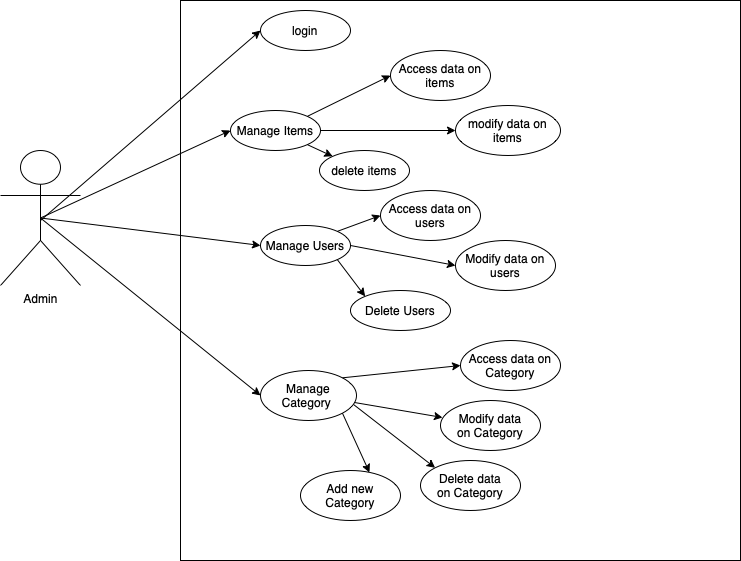

The diagram above was exported from draw.io. Its source (the exported page's mxGraphModel, read from the mxfile embedded in the PNG):
<mxGraphModel dx="862" dy="549" grid="1" gridSize="10" guides="1" tooltips="1" connect="1" arrows="1" fold="1" page="1" pageScale="1" pageWidth="827" pageHeight="1169" math="0" shadow="0">
  <root>
    <mxCell id="0" />
    <mxCell id="1" parent="0" />
    <mxCell id="dY8bIV_aCGtPk7kPMGRX-58" value="" style="whiteSpace=wrap;html=1;aspect=fixed;fontSize=12;" vertex="1" parent="1">
      <mxGeometry x="230" y="30" width="560" height="560" as="geometry" />
    </mxCell>
    <mxCell id="dY8bIV_aCGtPk7kPMGRX-60" value="login" style="ellipse;whiteSpace=wrap;html=1;fontSize=12;" vertex="1" parent="1">
      <mxGeometry x="310" y="40" width="90" height="40" as="geometry" />
    </mxCell>
    <mxCell id="dY8bIV_aCGtPk7kPMGRX-61" value="Manage Items" style="ellipse;whiteSpace=wrap;html=1;fontSize=12;" vertex="1" parent="1">
      <mxGeometry x="280" y="140" width="90" height="40" as="geometry" />
    </mxCell>
    <mxCell id="dY8bIV_aCGtPk7kPMGRX-62" value="Manage Users" style="ellipse;whiteSpace=wrap;html=1;fontSize=12;" vertex="1" parent="1">
      <mxGeometry x="310" y="255" width="90" height="40" as="geometry" />
    </mxCell>
    <mxCell id="dY8bIV_aCGtPk7kPMGRX-63" value="Access data on users" style="ellipse;whiteSpace=wrap;html=1;fontSize=12;" vertex="1" parent="1">
      <mxGeometry x="430" y="220" width="100" height="50" as="geometry" />
    </mxCell>
    <mxCell id="dY8bIV_aCGtPk7kPMGRX-64" value="delete items" style="ellipse;whiteSpace=wrap;html=1;fontSize=12;" vertex="1" parent="1">
      <mxGeometry x="369" y="180" width="90" height="40" as="geometry" />
    </mxCell>
    <mxCell id="dY8bIV_aCGtPk7kPMGRX-65" value="Access data on items" style="ellipse;whiteSpace=wrap;html=1;fontSize=12;" vertex="1" parent="1">
      <mxGeometry x="440" y="80" width="100" height="50" as="geometry" />
    </mxCell>
    <mxCell id="dY8bIV_aCGtPk7kPMGRX-66" value="modify data on items" style="ellipse;whiteSpace=wrap;html=1;fontSize=12;" vertex="1" parent="1">
      <mxGeometry x="505" y="135" width="105" height="50" as="geometry" />
    </mxCell>
    <mxCell id="dY8bIV_aCGtPk7kPMGRX-67" value="Modify data on users" style="ellipse;whiteSpace=wrap;html=1;fontSize=12;" vertex="1" parent="1">
      <mxGeometry x="505" y="270" width="100" height="50" as="geometry" />
    </mxCell>
    <mxCell id="dY8bIV_aCGtPk7kPMGRX-68" value="Delete Users" style="ellipse;whiteSpace=wrap;html=1;fontSize=12;" vertex="1" parent="1">
      <mxGeometry x="400" y="320" width="100" height="40" as="geometry" />
    </mxCell>
    <mxCell id="dY8bIV_aCGtPk7kPMGRX-69" value="Admin" style="shape=umlActor;verticalLabelPosition=bottom;verticalAlign=top;html=1;outlineConnect=0;fontSize=12;" vertex="1" parent="1">
      <mxGeometry x="50" y="180" width="80" height="135" as="geometry" />
    </mxCell>
    <mxCell id="dY8bIV_aCGtPk7kPMGRX-71" value="Manage Category&amp;nbsp;" style="ellipse;whiteSpace=wrap;html=1;fontSize=12;" vertex="1" parent="1">
      <mxGeometry x="310" y="400" width="96" height="50" as="geometry" />
    </mxCell>
    <mxCell id="dY8bIV_aCGtPk7kPMGRX-72" value="Access data on Category" style="ellipse;whiteSpace=wrap;html=1;fontSize=12;" vertex="1" parent="1">
      <mxGeometry x="510" y="370" width="100" height="50" as="geometry" />
    </mxCell>
    <mxCell id="dY8bIV_aCGtPk7kPMGRX-73" value="Modify data on&amp;nbsp;Category" style="ellipse;whiteSpace=wrap;html=1;fontSize=12;" vertex="1" parent="1">
      <mxGeometry x="490" y="430" width="100" height="50" as="geometry" />
    </mxCell>
    <mxCell id="dY8bIV_aCGtPk7kPMGRX-74" value="Delete data on&amp;nbsp;Category" style="ellipse;whiteSpace=wrap;html=1;fontSize=12;" vertex="1" parent="1">
      <mxGeometry x="470" y="490" width="100" height="50" as="geometry" />
    </mxCell>
    <mxCell id="dY8bIV_aCGtPk7kPMGRX-75" value="Add new Category" style="ellipse;whiteSpace=wrap;html=1;fontSize=12;" vertex="1" parent="1">
      <mxGeometry x="350" y="500" width="100" height="50" as="geometry" />
    </mxCell>
    <mxCell id="dY8bIV_aCGtPk7kPMGRX-76" value="" style="endArrow=classic;html=1;rounded=0;fontSize=12;entryX=0;entryY=0.5;entryDx=0;entryDy=0;" edge="1" parent="1" target="dY8bIV_aCGtPk7kPMGRX-60">
      <mxGeometry width="50" height="50" relative="1" as="geometry">
        <mxPoint x="90" y="250" as="sourcePoint" />
        <mxPoint x="140" y="200" as="targetPoint" />
      </mxGeometry>
    </mxCell>
    <mxCell id="dY8bIV_aCGtPk7kPMGRX-77" value="" style="endArrow=classic;html=1;rounded=0;fontSize=12;entryX=0;entryY=0.5;entryDx=0;entryDy=0;exitX=0.5;exitY=0.5;exitDx=0;exitDy=0;exitPerimeter=0;" edge="1" parent="1" source="dY8bIV_aCGtPk7kPMGRX-69" target="dY8bIV_aCGtPk7kPMGRX-61">
      <mxGeometry width="50" height="50" relative="1" as="geometry">
        <mxPoint x="100" y="260" as="sourcePoint" />
        <mxPoint x="320" y="70" as="targetPoint" />
      </mxGeometry>
    </mxCell>
    <mxCell id="dY8bIV_aCGtPk7kPMGRX-78" value="" style="endArrow=classic;html=1;rounded=0;fontSize=12;entryX=0;entryY=0.5;entryDx=0;entryDy=0;exitX=0.5;exitY=0.5;exitDx=0;exitDy=0;exitPerimeter=0;" edge="1" parent="1" source="dY8bIV_aCGtPk7kPMGRX-69" target="dY8bIV_aCGtPk7kPMGRX-62">
      <mxGeometry width="50" height="50" relative="1" as="geometry">
        <mxPoint x="110" y="270" as="sourcePoint" />
        <mxPoint x="330" y="80" as="targetPoint" />
      </mxGeometry>
    </mxCell>
    <mxCell id="dY8bIV_aCGtPk7kPMGRX-79" value="" style="endArrow=classic;html=1;rounded=0;fontSize=12;entryX=0;entryY=0.5;entryDx=0;entryDy=0;exitX=0.5;exitY=0.5;exitDx=0;exitDy=0;exitPerimeter=0;" edge="1" parent="1" source="dY8bIV_aCGtPk7kPMGRX-69" target="dY8bIV_aCGtPk7kPMGRX-71">
      <mxGeometry width="50" height="50" relative="1" as="geometry">
        <mxPoint x="120" y="280" as="sourcePoint" />
        <mxPoint x="340" y="90" as="targetPoint" />
      </mxGeometry>
    </mxCell>
    <mxCell id="dY8bIV_aCGtPk7kPMGRX-80" value="" style="endArrow=classic;html=1;rounded=0;fontSize=12;entryX=0;entryY=0.5;entryDx=0;entryDy=0;exitX=1;exitY=0;exitDx=0;exitDy=0;" edge="1" parent="1" source="dY8bIV_aCGtPk7kPMGRX-61" target="dY8bIV_aCGtPk7kPMGRX-65">
      <mxGeometry width="50" height="50" relative="1" as="geometry">
        <mxPoint x="130" y="290" as="sourcePoint" />
        <mxPoint x="350" y="100" as="targetPoint" />
      </mxGeometry>
    </mxCell>
    <mxCell id="dY8bIV_aCGtPk7kPMGRX-81" value="" style="endArrow=classic;html=1;rounded=0;fontSize=12;entryX=0;entryY=0.5;entryDx=0;entryDy=0;exitX=1;exitY=0.5;exitDx=0;exitDy=0;" edge="1" parent="1" source="dY8bIV_aCGtPk7kPMGRX-61" target="dY8bIV_aCGtPk7kPMGRX-66">
      <mxGeometry width="50" height="50" relative="1" as="geometry">
        <mxPoint x="380" y="170" as="sourcePoint" />
        <mxPoint x="450" y="115" as="targetPoint" />
      </mxGeometry>
    </mxCell>
    <mxCell id="dY8bIV_aCGtPk7kPMGRX-82" value="" style="endArrow=classic;html=1;rounded=0;fontSize=12;entryX=0;entryY=0;entryDx=0;entryDy=0;exitX=1;exitY=1;exitDx=0;exitDy=0;" edge="1" parent="1" source="dY8bIV_aCGtPk7kPMGRX-61" target="dY8bIV_aCGtPk7kPMGRX-64">
      <mxGeometry width="50" height="50" relative="1" as="geometry">
        <mxPoint x="380" y="170" as="sourcePoint" />
        <mxPoint x="515" y="170" as="targetPoint" />
      </mxGeometry>
    </mxCell>
    <mxCell id="dY8bIV_aCGtPk7kPMGRX-83" value="" style="endArrow=classic;html=1;rounded=0;fontSize=12;entryX=0;entryY=0.5;entryDx=0;entryDy=0;exitX=1;exitY=0;exitDx=0;exitDy=0;" edge="1" parent="1" source="dY8bIV_aCGtPk7kPMGRX-62" target="dY8bIV_aCGtPk7kPMGRX-63">
      <mxGeometry width="50" height="50" relative="1" as="geometry">
        <mxPoint x="380" y="170" as="sourcePoint" />
        <mxPoint x="450" y="115" as="targetPoint" />
      </mxGeometry>
    </mxCell>
    <mxCell id="dY8bIV_aCGtPk7kPMGRX-84" value="" style="endArrow=classic;html=1;rounded=0;fontSize=12;entryX=0;entryY=0.5;entryDx=0;entryDy=0;exitX=1;exitY=0.5;exitDx=0;exitDy=0;" edge="1" parent="1" source="dY8bIV_aCGtPk7kPMGRX-62" target="dY8bIV_aCGtPk7kPMGRX-67">
      <mxGeometry width="50" height="50" relative="1" as="geometry">
        <mxPoint x="435" y="270" as="sourcePoint" />
        <mxPoint x="570" y="270" as="targetPoint" />
      </mxGeometry>
    </mxCell>
    <mxCell id="dY8bIV_aCGtPk7kPMGRX-85" value="" style="endArrow=classic;html=1;rounded=0;fontSize=12;entryX=0;entryY=0;entryDx=0;entryDy=0;exitX=1;exitY=1;exitDx=0;exitDy=0;" edge="1" parent="1" source="dY8bIV_aCGtPk7kPMGRX-62" target="dY8bIV_aCGtPk7kPMGRX-68">
      <mxGeometry width="50" height="50" relative="1" as="geometry">
        <mxPoint x="410" y="285" as="sourcePoint" />
        <mxPoint x="515" y="305" as="targetPoint" />
      </mxGeometry>
    </mxCell>
    <mxCell id="dY8bIV_aCGtPk7kPMGRX-86" value="" style="endArrow=classic;html=1;rounded=0;fontSize=12;entryX=0;entryY=0.5;entryDx=0;entryDy=0;exitX=1;exitY=0;exitDx=0;exitDy=0;" edge="1" parent="1" source="dY8bIV_aCGtPk7kPMGRX-71" target="dY8bIV_aCGtPk7kPMGRX-72">
      <mxGeometry width="50" height="50" relative="1" as="geometry">
        <mxPoint x="395" y="410" as="sourcePoint" />
        <mxPoint x="500" y="430" as="targetPoint" />
      </mxGeometry>
    </mxCell>
    <mxCell id="dY8bIV_aCGtPk7kPMGRX-87" value="" style="endArrow=classic;html=1;rounded=0;fontSize=12;entryX=0.02;entryY=0.34;entryDx=0;entryDy=0;exitX=0.979;exitY=0.64;exitDx=0;exitDy=0;exitPerimeter=0;entryPerimeter=0;" edge="1" parent="1" source="dY8bIV_aCGtPk7kPMGRX-71" target="dY8bIV_aCGtPk7kPMGRX-73">
      <mxGeometry width="50" height="50" relative="1" as="geometry">
        <mxPoint x="401.9411254969543" y="417.3223304703363" as="sourcePoint" />
        <mxPoint x="520" y="405" as="targetPoint" />
      </mxGeometry>
    </mxCell>
    <mxCell id="dY8bIV_aCGtPk7kPMGRX-88" value="" style="endArrow=classic;html=1;rounded=0;fontSize=12;entryX=0;entryY=0;entryDx=0;entryDy=0;exitX=0.969;exitY=0.68;exitDx=0;exitDy=0;exitPerimeter=0;" edge="1" parent="1" source="dY8bIV_aCGtPk7kPMGRX-71" target="dY8bIV_aCGtPk7kPMGRX-74">
      <mxGeometry width="50" height="50" relative="1" as="geometry">
        <mxPoint x="413.9839999999999" y="442" as="sourcePoint" />
        <mxPoint x="502" y="457" as="targetPoint" />
      </mxGeometry>
    </mxCell>
    <mxCell id="dY8bIV_aCGtPk7kPMGRX-89" value="" style="endArrow=classic;html=1;rounded=0;fontSize=12;entryX=0.69;entryY=0.04;entryDx=0;entryDy=0;exitX=1;exitY=1;exitDx=0;exitDy=0;entryPerimeter=0;" edge="1" parent="1" source="dY8bIV_aCGtPk7kPMGRX-71" target="dY8bIV_aCGtPk7kPMGRX-75">
      <mxGeometry width="50" height="50" relative="1" as="geometry">
        <mxPoint x="423.9839999999999" y="452" as="sourcePoint" />
        <mxPoint x="512" y="467" as="targetPoint" />
      </mxGeometry>
    </mxCell>
  </root>
</mxGraphModel>